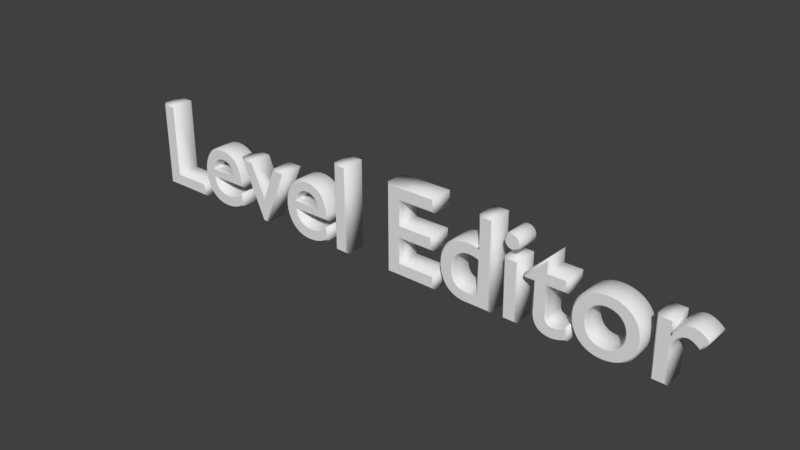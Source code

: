 # Source: LevelEditor.blend  (saved by Blender 2.78.0; exported with 4.5.12 LTS)
import bpy
from mathutils import Matrix  # noqa: F401  (used for matrix-valued properties, if any)

bpy.ops.wm.read_factory_settings(use_empty=True)
scene = bpy.context.scene
scene.name = 'Scene'

# ---- collections
col_collection_1 = bpy.data.collections.new('Collection 1'); scene.collection.children.link(col_collection_1)

# ---- materials (node trees are filled in below, after node groups)
mat_material = bpy.data.materials.new('Material')
mat_material.alpha_threshold = 0.0
mat_material.use_transparent_shadow = False
mat_material.roughness = 0.5
mat_material.line_color = (0.0, 0.0, 0.0, 1.0)

# ---- material node trees

# ---- world
world_world = bpy.data.worlds.new('World'); scene.world = world_world
world_world.color = (0.05088, 0.05088, 0.05088)
world_world.use_sun_shadow = False
world_world.sun_shadow_jitter_overblur = 0.0
world_world.cycles.sampling_method = 'MANUAL'

# ---- curves / text
txt_text_003 = bpy.data.curves.new('Text.003', 'FONT')
txt_text_003.dimensions = '2D'
txt_text_003.body = 'Level Editor'
txt_text_003.materials.append(mat_material)
txt_text_003.use_path_clamp = True
txt_text_003.bevel_resolution = 0
txt_text_003.extrude = 0.082
txt_text_003.bevel_depth = 0.014

# ---- objects
ob_text_003 = bpy.data.objects.new('Text.003', txt_text_003)

# ---- transforms, parenting, visibility, modifiers, constraints
ob_text_003.location = (-2.375, 0.0, 4.281)
ob_text_003.rotation_euler = (1.571, -0.0, 0.0)
ob_text_003.scale = (1.326, 1.326, 1.326)
ob_text_003.lineart.crease_threshold = 0.0

# ---- collection membership
col_collection_1.objects.link(ob_text_003)

# ---- scene / render settings (as saved in the file)
scene.frame_start = 1; scene.frame_end = 250; scene.frame_set(1)
scene.render.engine = 'BLENDER_EEVEE_NEXT'
scene.render.resolution_percentage = 50
scene.render.dither_intensity = 0.0
scene.cycles.use_denoising = False
scene.cycles.samples = 128
scene.cycles.sampling_pattern = 'TABULATED_SOBOL'
scene.cycles.light_sampling_threshold = 0.0
scene.cycles.use_adaptive_sampling = False
scene.cycles.use_light_tree = False
scene.cycles.blur_glossy = 0.0
scene.cycles.sample_clamp_indirect = 0.0
scene.view_settings.view_transform = 'Standard'
bpy.context.view_layer.update()

# ---- added for rendering (the .blend has no active camera and no usable light): camera, sun
cam_auto = bpy.data.cameras.new('AutoCamera')
cam_auto.lens = 50.0
cam_auto.sensor_width = 36.0
cam_auto.clip_end = 1000.0
ob_auto_camera = bpy.data.objects.new('AutoCamera', cam_auto)
scene.collection.objects.link(ob_auto_camera)
ob_auto_camera.location = (6.89134, -7.16742, 9.50493)
ob_auto_camera.rotation_euler = (1.09748, -7.21219e-08, 0.694738)
scene.camera = ob_auto_camera
light_auto_sun = bpy.data.lights.new('AutoSun', 'SUN')
light_auto_sun.energy = 3.0
light_auto_sun.angle = 0.0523599
ob_auto_sun = bpy.data.objects.new('AutoSun', light_auto_sun)
scene.collection.objects.link(ob_auto_sun)
ob_auto_sun.rotation_euler = (0.872665, 0.174533, 0.523599)
bpy.context.view_layer.update()
